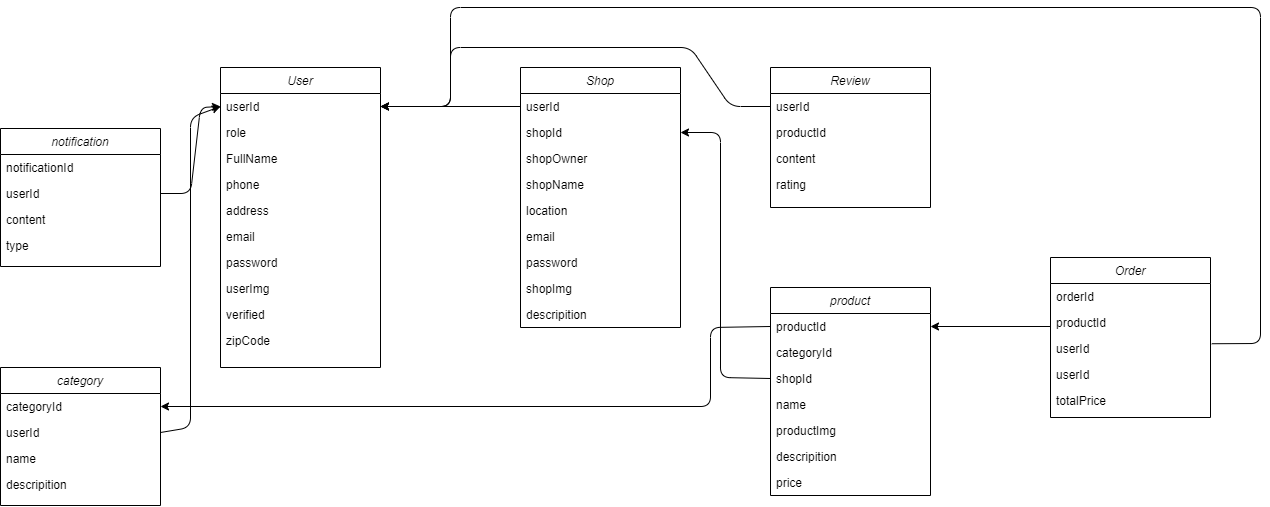

The diagram above was exported from draw.io. Its source (the exported page's mxGraphModel, read from the mxfile embedded in the PNG):
<mxGraphModel dx="1760" dy="952" grid="1" gridSize="10" guides="1" tooltips="1" connect="1" arrows="1" fold="1" page="1" pageScale="1" pageWidth="850" pageHeight="1100" math="0" shadow="0">
  <root>
    <mxCell id="0" />
    <mxCell id="1" parent="0" />
    <mxCell id="2" value="User" style="swimlane;fontStyle=2;align=center;verticalAlign=top;childLayout=stackLayout;horizontal=1;startSize=26;horizontalStack=0;resizeParent=1;resizeLast=0;collapsible=1;marginBottom=0;rounded=0;shadow=0;strokeWidth=1;" parent="1" vertex="1">
      <mxGeometry x="440" y="270" width="160" height="300" as="geometry">
        <mxRectangle x="230" y="140" width="160" height="26" as="alternateBounds" />
      </mxGeometry>
    </mxCell>
    <mxCell id="3" value="userId" style="text;align=left;verticalAlign=top;spacingLeft=4;spacingRight=4;overflow=hidden;rotatable=0;points=[[0,0.5],[1,0.5]];portConstraint=eastwest;" parent="2" vertex="1">
      <mxGeometry y="26" width="160" height="26" as="geometry" />
    </mxCell>
    <mxCell id="4" value="role" style="text;align=left;verticalAlign=top;spacingLeft=4;spacingRight=4;overflow=hidden;rotatable=0;points=[[0,0.5],[1,0.5]];portConstraint=eastwest;rounded=0;shadow=0;html=0;" parent="2" vertex="1">
      <mxGeometry y="52" width="160" height="26" as="geometry" />
    </mxCell>
    <mxCell id="7" value="FullName" style="text;align=left;verticalAlign=top;spacingLeft=4;spacingRight=4;overflow=hidden;rotatable=0;points=[[0,0.5],[1,0.5]];portConstraint=eastwest;rounded=0;shadow=0;html=0;" parent="2" vertex="1">
      <mxGeometry y="78" width="160" height="26" as="geometry" />
    </mxCell>
    <mxCell id="8" value="phone" style="text;align=left;verticalAlign=top;spacingLeft=4;spacingRight=4;overflow=hidden;rotatable=0;points=[[0,0.5],[1,0.5]];portConstraint=eastwest;rounded=0;shadow=0;html=0;" parent="2" vertex="1">
      <mxGeometry y="104" width="160" height="26" as="geometry" />
    </mxCell>
    <mxCell id="11" value="address" style="text;align=left;verticalAlign=top;spacingLeft=4;spacingRight=4;overflow=hidden;rotatable=0;points=[[0,0.5],[1,0.5]];portConstraint=eastwest;rounded=0;shadow=0;html=0;" parent="2" vertex="1">
      <mxGeometry y="130" width="160" height="26" as="geometry" />
    </mxCell>
    <mxCell id="14" value="email" style="text;align=left;verticalAlign=top;spacingLeft=4;spacingRight=4;overflow=hidden;rotatable=0;points=[[0,0.5],[1,0.5]];portConstraint=eastwest;rounded=0;shadow=0;html=0;" parent="2" vertex="1">
      <mxGeometry y="156" width="160" height="26" as="geometry" />
    </mxCell>
    <mxCell id="15" value="password" style="text;align=left;verticalAlign=top;spacingLeft=4;spacingRight=4;overflow=hidden;rotatable=0;points=[[0,0.5],[1,0.5]];portConstraint=eastwest;rounded=0;shadow=0;html=0;" parent="2" vertex="1">
      <mxGeometry y="182" width="160" height="26" as="geometry" />
    </mxCell>
    <mxCell id="19" value="userImg" style="text;align=left;verticalAlign=top;spacingLeft=4;spacingRight=4;overflow=hidden;rotatable=0;points=[[0,0.5],[1,0.5]];portConstraint=eastwest;rounded=0;shadow=0;html=0;" parent="2" vertex="1">
      <mxGeometry y="208" width="160" height="26" as="geometry" />
    </mxCell>
    <mxCell id="20" value="verified" style="text;align=left;verticalAlign=top;spacingLeft=4;spacingRight=4;overflow=hidden;rotatable=0;points=[[0,0.5],[1,0.5]];portConstraint=eastwest;rounded=0;shadow=0;html=0;" parent="2" vertex="1">
      <mxGeometry y="234" width="160" height="26" as="geometry" />
    </mxCell>
    <mxCell id="21" value="zipCode" style="text;align=left;verticalAlign=top;spacingLeft=4;spacingRight=4;overflow=hidden;rotatable=0;points=[[0,0.5],[1,0.5]];portConstraint=eastwest;rounded=0;shadow=0;html=0;" parent="2" vertex="1">
      <mxGeometry y="260" width="160" height="26" as="geometry" />
    </mxCell>
    <mxCell id="22" value="Shop" style="swimlane;fontStyle=2;align=center;verticalAlign=top;childLayout=stackLayout;horizontal=1;startSize=26;horizontalStack=0;resizeParent=1;resizeLast=0;collapsible=1;marginBottom=0;rounded=0;shadow=0;strokeWidth=1;" parent="1" vertex="1">
      <mxGeometry x="740" y="270" width="160" height="260" as="geometry">
        <mxRectangle x="230" y="140" width="160" height="26" as="alternateBounds" />
      </mxGeometry>
    </mxCell>
    <mxCell id="23" value="userId" style="text;align=left;verticalAlign=top;spacingLeft=4;spacingRight=4;overflow=hidden;rotatable=0;points=[[0,0.5],[1,0.5]];portConstraint=eastwest;" parent="22" vertex="1">
      <mxGeometry y="26" width="160" height="26" as="geometry" />
    </mxCell>
    <mxCell id="26" value="shopId" style="text;align=left;verticalAlign=top;spacingLeft=4;spacingRight=4;overflow=hidden;rotatable=0;points=[[0,0.5],[1,0.5]];portConstraint=eastwest;rounded=0;shadow=0;html=0;" parent="22" vertex="1">
      <mxGeometry y="52" width="160" height="26" as="geometry" />
    </mxCell>
    <mxCell id="24" value="shopOwner" style="text;align=left;verticalAlign=top;spacingLeft=4;spacingRight=4;overflow=hidden;rotatable=0;points=[[0,0.5],[1,0.5]];portConstraint=eastwest;rounded=0;shadow=0;html=0;" parent="22" vertex="1">
      <mxGeometry y="78" width="160" height="26" as="geometry" />
    </mxCell>
    <mxCell id="25" value="shopName" style="text;align=left;verticalAlign=top;spacingLeft=4;spacingRight=4;overflow=hidden;rotatable=0;points=[[0,0.5],[1,0.5]];portConstraint=eastwest;rounded=0;shadow=0;html=0;" parent="22" vertex="1">
      <mxGeometry y="104" width="160" height="26" as="geometry" />
    </mxCell>
    <mxCell id="27" value="location" style="text;align=left;verticalAlign=top;spacingLeft=4;spacingRight=4;overflow=hidden;rotatable=0;points=[[0,0.5],[1,0.5]];portConstraint=eastwest;rounded=0;shadow=0;html=0;" parent="22" vertex="1">
      <mxGeometry y="130" width="160" height="26" as="geometry" />
    </mxCell>
    <mxCell id="28" value="email" style="text;align=left;verticalAlign=top;spacingLeft=4;spacingRight=4;overflow=hidden;rotatable=0;points=[[0,0.5],[1,0.5]];portConstraint=eastwest;rounded=0;shadow=0;html=0;" parent="22" vertex="1">
      <mxGeometry y="156" width="160" height="26" as="geometry" />
    </mxCell>
    <mxCell id="29" value="password" style="text;align=left;verticalAlign=top;spacingLeft=4;spacingRight=4;overflow=hidden;rotatable=0;points=[[0,0.5],[1,0.5]];portConstraint=eastwest;rounded=0;shadow=0;html=0;" parent="22" vertex="1">
      <mxGeometry y="182" width="160" height="26" as="geometry" />
    </mxCell>
    <mxCell id="30" value="shopImg" style="text;align=left;verticalAlign=top;spacingLeft=4;spacingRight=4;overflow=hidden;rotatable=0;points=[[0,0.5],[1,0.5]];portConstraint=eastwest;rounded=0;shadow=0;html=0;" parent="22" vertex="1">
      <mxGeometry y="208" width="160" height="26" as="geometry" />
    </mxCell>
    <mxCell id="31" value="descripition" style="text;align=left;verticalAlign=top;spacingLeft=4;spacingRight=4;overflow=hidden;rotatable=0;points=[[0,0.5],[1,0.5]];portConstraint=eastwest;rounded=0;shadow=0;html=0;" parent="22" vertex="1">
      <mxGeometry y="234" width="160" height="26" as="geometry" />
    </mxCell>
    <mxCell id="34" style="edgeStyle=none;html=1;entryX=1;entryY=0.5;entryDx=0;entryDy=0;" edge="1" parent="1" source="23" target="3">
      <mxGeometry relative="1" as="geometry" />
    </mxCell>
    <mxCell id="35" value="Review" style="swimlane;fontStyle=2;align=center;verticalAlign=top;childLayout=stackLayout;horizontal=1;startSize=26;horizontalStack=0;resizeParent=1;resizeLast=0;collapsible=1;marginBottom=0;rounded=0;shadow=0;strokeWidth=1;" vertex="1" parent="1">
      <mxGeometry x="990" y="270" width="160" height="140" as="geometry">
        <mxRectangle x="230" y="140" width="160" height="26" as="alternateBounds" />
      </mxGeometry>
    </mxCell>
    <mxCell id="36" value="userId" style="text;align=left;verticalAlign=top;spacingLeft=4;spacingRight=4;overflow=hidden;rotatable=0;points=[[0,0.5],[1,0.5]];portConstraint=eastwest;" vertex="1" parent="35">
      <mxGeometry y="26" width="160" height="26" as="geometry" />
    </mxCell>
    <mxCell id="37" value="productId" style="text;align=left;verticalAlign=top;spacingLeft=4;spacingRight=4;overflow=hidden;rotatable=0;points=[[0,0.5],[1,0.5]];portConstraint=eastwest;rounded=0;shadow=0;html=0;" vertex="1" parent="35">
      <mxGeometry y="52" width="160" height="26" as="geometry" />
    </mxCell>
    <mxCell id="38" value="content" style="text;align=left;verticalAlign=top;spacingLeft=4;spacingRight=4;overflow=hidden;rotatable=0;points=[[0,0.5],[1,0.5]];portConstraint=eastwest;rounded=0;shadow=0;html=0;" vertex="1" parent="35">
      <mxGeometry y="78" width="160" height="26" as="geometry" />
    </mxCell>
    <mxCell id="39" value="rating" style="text;align=left;verticalAlign=top;spacingLeft=4;spacingRight=4;overflow=hidden;rotatable=0;points=[[0,0.5],[1,0.5]];portConstraint=eastwest;rounded=0;shadow=0;html=0;" vertex="1" parent="35">
      <mxGeometry y="104" width="160" height="26" as="geometry" />
    </mxCell>
    <mxCell id="45" style="edgeStyle=none;html=1;entryX=1;entryY=0.5;entryDx=0;entryDy=0;exitX=0;exitY=0.5;exitDx=0;exitDy=0;" edge="1" parent="1" source="36" target="3">
      <mxGeometry relative="1" as="geometry">
        <Array as="points">
          <mxPoint x="950" y="309" />
          <mxPoint x="910" y="250" />
          <mxPoint x="670" y="250" />
          <mxPoint x="670" y="309" />
        </Array>
      </mxGeometry>
    </mxCell>
    <mxCell id="46" value="product" style="swimlane;fontStyle=2;align=center;verticalAlign=top;childLayout=stackLayout;horizontal=1;startSize=26;horizontalStack=0;resizeParent=1;resizeLast=0;collapsible=1;marginBottom=0;rounded=0;shadow=0;strokeWidth=1;" vertex="1" parent="1">
      <mxGeometry x="990" y="490" width="160" height="208" as="geometry">
        <mxRectangle x="230" y="140" width="160" height="26" as="alternateBounds" />
      </mxGeometry>
    </mxCell>
    <mxCell id="47" value="productId" style="text;align=left;verticalAlign=top;spacingLeft=4;spacingRight=4;overflow=hidden;rotatable=0;points=[[0,0.5],[1,0.5]];portConstraint=eastwest;" vertex="1" parent="46">
      <mxGeometry y="26" width="160" height="26" as="geometry" />
    </mxCell>
    <mxCell id="62" value="categoryId" style="text;align=left;verticalAlign=top;spacingLeft=4;spacingRight=4;overflow=hidden;rotatable=0;points=[[0,0.5],[1,0.5]];portConstraint=eastwest;" vertex="1" parent="46">
      <mxGeometry y="52" width="160" height="26" as="geometry" />
    </mxCell>
    <mxCell id="48" value="shopId" style="text;align=left;verticalAlign=top;spacingLeft=4;spacingRight=4;overflow=hidden;rotatable=0;points=[[0,0.5],[1,0.5]];portConstraint=eastwest;rounded=0;shadow=0;html=0;" vertex="1" parent="46">
      <mxGeometry y="78" width="160" height="26" as="geometry" />
    </mxCell>
    <mxCell id="49" value="name" style="text;align=left;verticalAlign=top;spacingLeft=4;spacingRight=4;overflow=hidden;rotatable=0;points=[[0,0.5],[1,0.5]];portConstraint=eastwest;rounded=0;shadow=0;html=0;" vertex="1" parent="46">
      <mxGeometry y="104" width="160" height="26" as="geometry" />
    </mxCell>
    <mxCell id="50" value="productImg" style="text;align=left;verticalAlign=top;spacingLeft=4;spacingRight=4;overflow=hidden;rotatable=0;points=[[0,0.5],[1,0.5]];portConstraint=eastwest;rounded=0;shadow=0;html=0;" vertex="1" parent="46">
      <mxGeometry y="130" width="160" height="26" as="geometry" />
    </mxCell>
    <mxCell id="51" value="descripition" style="text;align=left;verticalAlign=top;spacingLeft=4;spacingRight=4;overflow=hidden;rotatable=0;points=[[0,0.5],[1,0.5]];portConstraint=eastwest;rounded=0;shadow=0;html=0;" vertex="1" parent="46">
      <mxGeometry y="156" width="160" height="26" as="geometry" />
    </mxCell>
    <mxCell id="52" value="price" style="text;align=left;verticalAlign=top;spacingLeft=4;spacingRight=4;overflow=hidden;rotatable=0;points=[[0,0.5],[1,0.5]];portConstraint=eastwest;rounded=0;shadow=0;html=0;" vertex="1" parent="46">
      <mxGeometry y="182" width="160" height="26" as="geometry" />
    </mxCell>
    <mxCell id="56" style="edgeStyle=none;html=1;entryX=1;entryY=0.5;entryDx=0;entryDy=0;exitX=0;exitY=0.5;exitDx=0;exitDy=0;" edge="1" parent="1" source="48" target="26">
      <mxGeometry relative="1" as="geometry">
        <Array as="points">
          <mxPoint x="940" y="580" />
          <mxPoint x="940" y="335" />
        </Array>
      </mxGeometry>
    </mxCell>
    <mxCell id="57" value="Order" style="swimlane;fontStyle=2;align=center;verticalAlign=top;childLayout=stackLayout;horizontal=1;startSize=26;horizontalStack=0;resizeParent=1;resizeLast=0;collapsible=1;marginBottom=0;rounded=0;shadow=0;strokeWidth=1;" vertex="1" parent="1">
      <mxGeometry x="1270" y="460" width="160" height="160" as="geometry">
        <mxRectangle x="230" y="140" width="160" height="26" as="alternateBounds" />
      </mxGeometry>
    </mxCell>
    <mxCell id="58" value="orderId" style="text;align=left;verticalAlign=top;spacingLeft=4;spacingRight=4;overflow=hidden;rotatable=0;points=[[0,0.5],[1,0.5]];portConstraint=eastwest;" vertex="1" parent="57">
      <mxGeometry y="26" width="160" height="26" as="geometry" />
    </mxCell>
    <mxCell id="59" value="productId" style="text;align=left;verticalAlign=top;spacingLeft=4;spacingRight=4;overflow=hidden;rotatable=0;points=[[0,0.5],[1,0.5]];portConstraint=eastwest;rounded=0;shadow=0;html=0;" vertex="1" parent="57">
      <mxGeometry y="52" width="160" height="26" as="geometry" />
    </mxCell>
    <mxCell id="60" value="userId" style="text;align=left;verticalAlign=top;spacingLeft=4;spacingRight=4;overflow=hidden;rotatable=0;points=[[0,0.5],[1,0.5]];portConstraint=eastwest;rounded=0;shadow=0;html=0;" vertex="1" parent="57">
      <mxGeometry y="78" width="160" height="26" as="geometry" />
    </mxCell>
    <mxCell id="71" value="userId" style="text;align=left;verticalAlign=top;spacingLeft=4;spacingRight=4;overflow=hidden;rotatable=0;points=[[0,0.5],[1,0.5]];portConstraint=eastwest;rounded=0;shadow=0;html=0;" vertex="1" parent="57">
      <mxGeometry y="104" width="160" height="26" as="geometry" />
    </mxCell>
    <mxCell id="70" value="totalPrice" style="text;align=left;verticalAlign=top;spacingLeft=4;spacingRight=4;overflow=hidden;rotatable=0;points=[[0,0.5],[1,0.5]];portConstraint=eastwest;rounded=0;shadow=0;html=0;" vertex="1" parent="57">
      <mxGeometry y="130" width="160" height="26" as="geometry" />
    </mxCell>
    <mxCell id="63" style="edgeStyle=none;html=1;entryX=1;entryY=0.5;entryDx=0;entryDy=0;" edge="1" parent="1" target="47">
      <mxGeometry relative="1" as="geometry">
        <mxPoint x="1270" y="529" as="sourcePoint" />
      </mxGeometry>
    </mxCell>
    <mxCell id="64" value="notification" style="swimlane;fontStyle=2;align=center;verticalAlign=top;childLayout=stackLayout;horizontal=1;startSize=26;horizontalStack=0;resizeParent=1;resizeLast=0;collapsible=1;marginBottom=0;rounded=0;shadow=0;strokeWidth=1;" vertex="1" parent="1">
      <mxGeometry x="220" y="331" width="160" height="138" as="geometry">
        <mxRectangle x="230" y="140" width="160" height="26" as="alternateBounds" />
      </mxGeometry>
    </mxCell>
    <mxCell id="65" value="notificationId" style="text;align=left;verticalAlign=top;spacingLeft=4;spacingRight=4;overflow=hidden;rotatable=0;points=[[0,0.5],[1,0.5]];portConstraint=eastwest;" vertex="1" parent="64">
      <mxGeometry y="26" width="160" height="26" as="geometry" />
    </mxCell>
    <mxCell id="66" value="userId" style="text;align=left;verticalAlign=top;spacingLeft=4;spacingRight=4;overflow=hidden;rotatable=0;points=[[0,0.5],[1,0.5]];portConstraint=eastwest;rounded=0;shadow=0;html=0;" vertex="1" parent="64">
      <mxGeometry y="52" width="160" height="26" as="geometry" />
    </mxCell>
    <mxCell id="67" value="content" style="text;align=left;verticalAlign=top;spacingLeft=4;spacingRight=4;overflow=hidden;rotatable=0;points=[[0,0.5],[1,0.5]];portConstraint=eastwest;rounded=0;shadow=0;html=0;" vertex="1" parent="64">
      <mxGeometry y="78" width="160" height="26" as="geometry" />
    </mxCell>
    <mxCell id="68" value="type" style="text;align=left;verticalAlign=top;spacingLeft=4;spacingRight=4;overflow=hidden;rotatable=0;points=[[0,0.5],[1,0.5]];portConstraint=eastwest;rounded=0;shadow=0;html=0;" vertex="1" parent="64">
      <mxGeometry y="104" width="160" height="26" as="geometry" />
    </mxCell>
    <mxCell id="69" style="edgeStyle=none;html=1;entryX=0;entryY=0.5;entryDx=0;entryDy=0;exitX=1;exitY=0.5;exitDx=0;exitDy=0;" edge="1" parent="1" source="66" target="3">
      <mxGeometry relative="1" as="geometry">
        <Array as="points">
          <mxPoint x="410" y="396" />
          <mxPoint x="420" y="310" />
        </Array>
      </mxGeometry>
    </mxCell>
    <mxCell id="72" style="edgeStyle=none;html=1;entryX=1;entryY=0.5;entryDx=0;entryDy=0;exitX=1.008;exitY=0.317;exitDx=0;exitDy=0;exitPerimeter=0;" edge="1" parent="1" source="60" target="3">
      <mxGeometry relative="1" as="geometry">
        <Array as="points">
          <mxPoint x="1480" y="546" />
          <mxPoint x="1480" y="210" />
          <mxPoint x="670" y="210" />
          <mxPoint x="670" y="309" />
        </Array>
      </mxGeometry>
    </mxCell>
    <mxCell id="73" value="category" style="swimlane;fontStyle=2;align=center;verticalAlign=top;childLayout=stackLayout;horizontal=1;startSize=26;horizontalStack=0;resizeParent=1;resizeLast=0;collapsible=1;marginBottom=0;rounded=0;shadow=0;strokeWidth=1;" vertex="1" parent="1">
      <mxGeometry x="220" y="570" width="160" height="138" as="geometry">
        <mxRectangle x="230" y="140" width="160" height="26" as="alternateBounds" />
      </mxGeometry>
    </mxCell>
    <mxCell id="74" value="categoryId" style="text;align=left;verticalAlign=top;spacingLeft=4;spacingRight=4;overflow=hidden;rotatable=0;points=[[0,0.5],[1,0.5]];portConstraint=eastwest;" vertex="1" parent="73">
      <mxGeometry y="26" width="160" height="26" as="geometry" />
    </mxCell>
    <mxCell id="75" value="userId" style="text;align=left;verticalAlign=top;spacingLeft=4;spacingRight=4;overflow=hidden;rotatable=0;points=[[0,0.5],[1,0.5]];portConstraint=eastwest;rounded=0;shadow=0;html=0;" vertex="1" parent="73">
      <mxGeometry y="52" width="160" height="26" as="geometry" />
    </mxCell>
    <mxCell id="76" value="name" style="text;align=left;verticalAlign=top;spacingLeft=4;spacingRight=4;overflow=hidden;rotatable=0;points=[[0,0.5],[1,0.5]];portConstraint=eastwest;rounded=0;shadow=0;html=0;" vertex="1" parent="73">
      <mxGeometry y="78" width="160" height="26" as="geometry" />
    </mxCell>
    <mxCell id="77" value="descripition" style="text;align=left;verticalAlign=top;spacingLeft=4;spacingRight=4;overflow=hidden;rotatable=0;points=[[0,0.5],[1,0.5]];portConstraint=eastwest;rounded=0;shadow=0;html=0;" vertex="1" parent="73">
      <mxGeometry y="104" width="160" height="26" as="geometry" />
    </mxCell>
    <mxCell id="78" style="edgeStyle=none;html=1;entryX=0;entryY=0.5;entryDx=0;entryDy=0;exitX=1;exitY=0.5;exitDx=0;exitDy=0;" edge="1" parent="1" source="75" target="3">
      <mxGeometry relative="1" as="geometry">
        <Array as="points">
          <mxPoint x="410" y="630" />
          <mxPoint x="410" y="320" />
        </Array>
      </mxGeometry>
    </mxCell>
    <mxCell id="79" style="edgeStyle=none;html=1;entryX=1;entryY=0.5;entryDx=0;entryDy=0;exitX=0;exitY=0.5;exitDx=0;exitDy=0;" edge="1" parent="1" source="47" target="74">
      <mxGeometry relative="1" as="geometry">
        <Array as="points">
          <mxPoint x="930" y="530" />
          <mxPoint x="930" y="609" />
        </Array>
      </mxGeometry>
    </mxCell>
  </root>
</mxGraphModel>